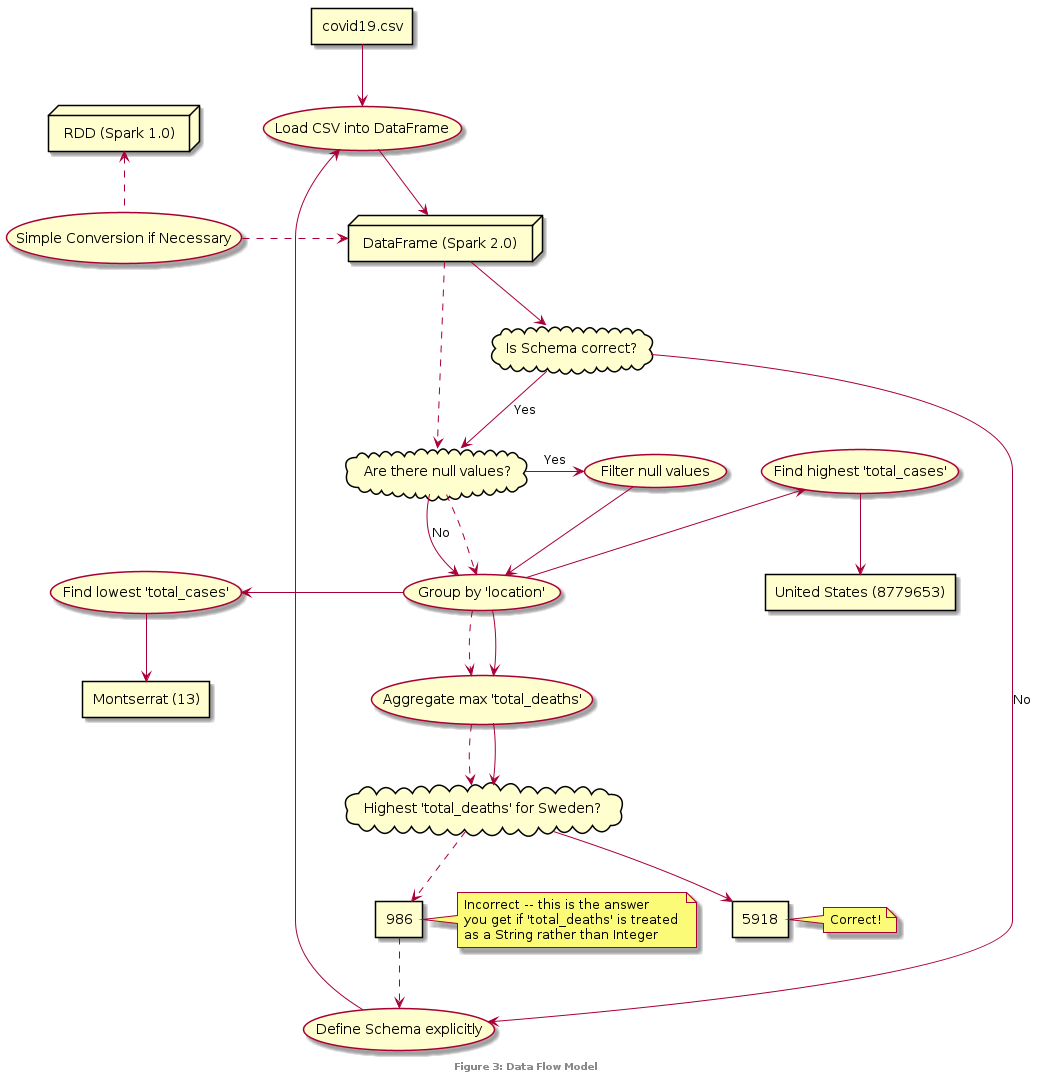

The diagram above was rendered by PlantUML. Its source (embedded in the PNG):
@startuml

footer: **Figure 3: Data Flow Model**

rectangle "covid19.csv" as csv
(Load CSV into DataFrame)  as load
node "DataFrame (Spark 2.0)" as df
node "RDD (Spark 1.0)" as rdd
(Simple Conversion if Necessary) as convert

csv --> load
load --> df
convert .up.> rdd
convert .right.> df

cloud "Is Schema correct?" as check
(Define Schema explicitly) as schema
cloud "Are there null values?" as null
(Filter null values) as filter

df --> check

check -right-> schema : "No"
schema -left-> load
check -down->null : "Yes"
null -right-> filter : "Yes"

(Group by 'location') as group
(Aggregate max 'total_deaths') as agg
(Find highest 'total_cases') as max
(Find lowest 'total_cases') as min

df ..> null
null ..> group
group ..> agg

null --> group : "No"
filter --> group
group --> agg
group -up-> max
group -left-> min


cloud "Highest 'total_deaths' for Sweden?" as sweden

agg ..> sweden
agg --> sweden

rectangle "986" as wrong
note right
Incorrect -- this is the answer
you get if 'total_deaths' is treated 
as a String rather than Integer
end note

sweden ..> wrong
wrong ..> schema 

rectangle "5918" as correct
note right
Correct!
end note

sweden --> correct

rectangle "United States (8779653)" as usa
rectangle "Montserrat (13)" as montserrat

max --> usa
min --> montserrat


@enduml